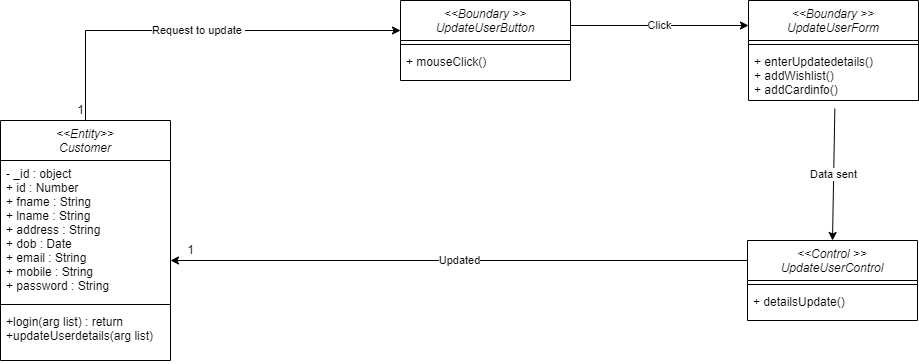

The diagram above was exported from draw.io. Its source (the exported page's mxGraphModel, read from the mxfile embedded in the PNG):
<mxGraphModel dx="1293" dy="614" grid="1" gridSize="10" guides="1" tooltips="1" connect="1" arrows="1" fold="1" page="1" pageScale="1" pageWidth="827" pageHeight="1169" math="0" shadow="0">
  <root>
    <mxCell id="WIyWlLk6GJQsqaUBKTNV-0" />
    <mxCell id="WIyWlLk6GJQsqaUBKTNV-1" parent="WIyWlLk6GJQsqaUBKTNV-0" />
    <mxCell id="YXv3c5QMMo9N2Amq1aHC-0" value="&lt;&lt;Entity&gt;&gt;&#10;Customer" style="swimlane;fontStyle=2;align=center;verticalAlign=top;childLayout=stackLayout;horizontal=1;startSize=40;horizontalStack=0;resizeParent=1;resizeLast=0;collapsible=1;marginBottom=0;rounded=0;shadow=0;strokeWidth=1;" vertex="1" parent="WIyWlLk6GJQsqaUBKTNV-1">
      <mxGeometry x="80" y="160" width="170" height="240" as="geometry">
        <mxRectangle x="230" y="140" width="160" height="26" as="alternateBounds" />
      </mxGeometry>
    </mxCell>
    <mxCell id="YXv3c5QMMo9N2Amq1aHC-1" value="- _id : object&#10;+ id : Number&#10;+ fname : String&#10;+ lname : String&#10;+ address : String&#10;+ dob : Date&#10;+ email : String&#10;+ mobile : String&#10;+ password : String&#10;" style="text;align=left;verticalAlign=top;spacingLeft=4;spacingRight=4;overflow=hidden;rotatable=0;points=[[0,0.5],[1,0.5]];portConstraint=eastwest;" vertex="1" parent="YXv3c5QMMo9N2Amq1aHC-0">
      <mxGeometry y="40" width="170" height="140" as="geometry" />
    </mxCell>
    <mxCell id="YXv3c5QMMo9N2Amq1aHC-2" value="" style="line;html=1;strokeWidth=1;align=left;verticalAlign=middle;spacingTop=-1;spacingLeft=3;spacingRight=3;rotatable=0;labelPosition=right;points=[];portConstraint=eastwest;" vertex="1" parent="YXv3c5QMMo9N2Amq1aHC-0">
      <mxGeometry y="180" width="170" height="8" as="geometry" />
    </mxCell>
    <mxCell id="YXv3c5QMMo9N2Amq1aHC-3" value="+login(arg list) : return&#10;+updateUserdetails(arg list)&#10;&#10;" style="text;align=left;verticalAlign=top;spacingLeft=4;spacingRight=4;overflow=hidden;rotatable=0;points=[[0,0.5],[1,0.5]];portConstraint=eastwest;" vertex="1" parent="YXv3c5QMMo9N2Amq1aHC-0">
      <mxGeometry y="188" width="170" height="52" as="geometry" />
    </mxCell>
    <mxCell id="YXv3c5QMMo9N2Amq1aHC-4" value="&lt;&lt;Boundary &gt;&gt;&#10;UpdateUserButton" style="swimlane;fontStyle=2;align=center;verticalAlign=top;childLayout=stackLayout;horizontal=1;startSize=40;horizontalStack=0;resizeParent=1;resizeLast=0;collapsible=1;marginBottom=0;rounded=0;shadow=0;strokeWidth=1;" vertex="1" parent="WIyWlLk6GJQsqaUBKTNV-1">
      <mxGeometry x="480" y="40" width="170" height="80" as="geometry">
        <mxRectangle x="230" y="140" width="160" height="26" as="alternateBounds" />
      </mxGeometry>
    </mxCell>
    <mxCell id="YXv3c5QMMo9N2Amq1aHC-5" value="" style="line;html=1;strokeWidth=1;align=left;verticalAlign=middle;spacingTop=-1;spacingLeft=3;spacingRight=3;rotatable=0;labelPosition=right;points=[];portConstraint=eastwest;" vertex="1" parent="YXv3c5QMMo9N2Amq1aHC-4">
      <mxGeometry y="40" width="170" height="8" as="geometry" />
    </mxCell>
    <mxCell id="YXv3c5QMMo9N2Amq1aHC-6" value="+ mouseClick()&#10;" style="text;align=left;verticalAlign=top;spacingLeft=4;spacingRight=4;overflow=hidden;rotatable=0;points=[[0,0.5],[1,0.5]];portConstraint=eastwest;" vertex="1" parent="YXv3c5QMMo9N2Amq1aHC-4">
      <mxGeometry y="48" width="170" height="32" as="geometry" />
    </mxCell>
    <mxCell id="YXv3c5QMMo9N2Amq1aHC-7" value="Request to update&amp;nbsp;" style="endArrow=classic;html=1;rounded=0;exitX=0.5;exitY=0;exitDx=0;exitDy=0;" edge="1" parent="WIyWlLk6GJQsqaUBKTNV-1" source="YXv3c5QMMo9N2Amq1aHC-0">
      <mxGeometry width="50" height="50" relative="1" as="geometry">
        <mxPoint x="101" y="18.999999999999773" as="sourcePoint" />
        <mxPoint x="480" y="70" as="targetPoint" />
        <Array as="points">
          <mxPoint x="165" y="70" />
        </Array>
      </mxGeometry>
    </mxCell>
    <mxCell id="YXv3c5QMMo9N2Amq1aHC-8" value="&lt;&lt;Boundary &gt;&gt;&#10;UpdateUserForm" style="swimlane;fontStyle=2;align=center;verticalAlign=top;childLayout=stackLayout;horizontal=1;startSize=40;horizontalStack=0;resizeParent=1;resizeLast=0;collapsible=1;marginBottom=0;rounded=0;shadow=0;strokeWidth=1;" vertex="1" parent="WIyWlLk6GJQsqaUBKTNV-1">
      <mxGeometry x="828" y="40" width="170" height="100" as="geometry">
        <mxRectangle x="230" y="140" width="160" height="26" as="alternateBounds" />
      </mxGeometry>
    </mxCell>
    <mxCell id="YXv3c5QMMo9N2Amq1aHC-9" value="" style="line;html=1;strokeWidth=1;align=left;verticalAlign=middle;spacingTop=-1;spacingLeft=3;spacingRight=3;rotatable=0;labelPosition=right;points=[];portConstraint=eastwest;" vertex="1" parent="YXv3c5QMMo9N2Amq1aHC-8">
      <mxGeometry y="40" width="170" height="8" as="geometry" />
    </mxCell>
    <mxCell id="YXv3c5QMMo9N2Amq1aHC-10" value="+ enterUpdatedetails()&#10;+ addWishlist()&#10;+ addCardinfo()&#10;" style="text;align=left;verticalAlign=top;spacingLeft=4;spacingRight=4;overflow=hidden;rotatable=0;points=[[0,0.5],[1,0.5]];portConstraint=eastwest;" vertex="1" parent="YXv3c5QMMo9N2Amq1aHC-8">
      <mxGeometry y="48" width="170" height="52" as="geometry" />
    </mxCell>
    <mxCell id="YXv3c5QMMo9N2Amq1aHC-11" value="Click" style="endArrow=classic;html=1;rounded=0;entryX=0;entryY=0.25;entryDx=0;entryDy=0;" edge="1" parent="WIyWlLk6GJQsqaUBKTNV-1" target="YXv3c5QMMo9N2Amq1aHC-8">
      <mxGeometry width="50" height="50" relative="1" as="geometry">
        <mxPoint x="650" y="65" as="sourcePoint" />
        <mxPoint x="490" y="79.99999999999994" as="targetPoint" />
        <Array as="points" />
      </mxGeometry>
    </mxCell>
    <mxCell id="YXv3c5QMMo9N2Amq1aHC-12" value="&lt;&lt;Control &gt;&gt;&#10;UpdateUserControl" style="swimlane;fontStyle=2;align=center;verticalAlign=top;childLayout=stackLayout;horizontal=1;startSize=40;horizontalStack=0;resizeParent=1;resizeLast=0;collapsible=1;marginBottom=0;rounded=0;shadow=0;strokeWidth=1;" vertex="1" parent="WIyWlLk6GJQsqaUBKTNV-1">
      <mxGeometry x="827" y="280" width="170" height="80" as="geometry">
        <mxRectangle x="230" y="140" width="160" height="26" as="alternateBounds" />
      </mxGeometry>
    </mxCell>
    <mxCell id="YXv3c5QMMo9N2Amq1aHC-13" value="" style="line;html=1;strokeWidth=1;align=left;verticalAlign=middle;spacingTop=-1;spacingLeft=3;spacingRight=3;rotatable=0;labelPosition=right;points=[];portConstraint=eastwest;" vertex="1" parent="YXv3c5QMMo9N2Amq1aHC-12">
      <mxGeometry y="40" width="170" height="8" as="geometry" />
    </mxCell>
    <mxCell id="YXv3c5QMMo9N2Amq1aHC-14" value="+ detailsUpdate()" style="text;align=left;verticalAlign=top;spacingLeft=4;spacingRight=4;overflow=hidden;rotatable=0;points=[[0,0.5],[1,0.5]];portConstraint=eastwest;" vertex="1" parent="YXv3c5QMMo9N2Amq1aHC-12">
      <mxGeometry y="48" width="170" height="32" as="geometry" />
    </mxCell>
    <mxCell id="YXv3c5QMMo9N2Amq1aHC-15" value="1" style="text;html=1;align=center;verticalAlign=middle;resizable=0;points=[];autosize=1;strokeColor=none;fillColor=none;" vertex="1" parent="WIyWlLk6GJQsqaUBKTNV-1">
      <mxGeometry x="150" y="140" width="20" height="20" as="geometry" />
    </mxCell>
    <mxCell id="YXv3c5QMMo9N2Amq1aHC-16" value="Updated" style="endArrow=classic;html=1;rounded=0;exitX=0;exitY=0.25;exitDx=0;exitDy=0;" edge="1" parent="WIyWlLk6GJQsqaUBKTNV-1" source="YXv3c5QMMo9N2Amq1aHC-12">
      <mxGeometry width="50" height="50" relative="1" as="geometry">
        <mxPoint x="520" y="280" as="sourcePoint" />
        <mxPoint x="250" y="300" as="targetPoint" />
      </mxGeometry>
    </mxCell>
    <mxCell id="YXv3c5QMMo9N2Amq1aHC-17" value="1" style="text;html=1;align=center;verticalAlign=middle;resizable=0;points=[];autosize=1;strokeColor=none;fillColor=none;" vertex="1" parent="WIyWlLk6GJQsqaUBKTNV-1">
      <mxGeometry x="260" y="280" width="20" height="20" as="geometry" />
    </mxCell>
    <mxCell id="YXv3c5QMMo9N2Amq1aHC-18" value="Data sent" style="endArrow=classic;html=1;rounded=0;entryX=0.5;entryY=0;entryDx=0;entryDy=0;exitX=0.508;exitY=1.157;exitDx=0;exitDy=0;exitPerimeter=0;" edge="1" parent="WIyWlLk6GJQsqaUBKTNV-1" source="YXv3c5QMMo9N2Amq1aHC-10" target="YXv3c5QMMo9N2Amq1aHC-12">
      <mxGeometry width="50" height="50" relative="1" as="geometry">
        <mxPoint x="660.0000000000002" y="75" as="sourcePoint" />
        <mxPoint x="838" y="75" as="targetPoint" />
        <Array as="points" />
      </mxGeometry>
    </mxCell>
  </root>
</mxGraphModel>